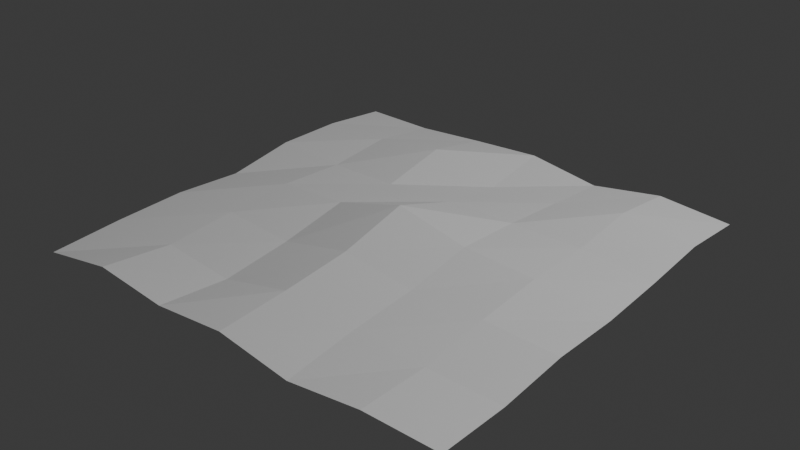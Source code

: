 # Source: Water.blend  (saved by Blender 4.1.24; exported with 4.5.12 LTS)
import bpy
from mathutils import Matrix  # noqa: F401  (used for matrix-valued properties, if any)

bpy.ops.wm.read_factory_settings(use_empty=True)
scene = bpy.context.scene
scene.name = 'Scene'

# ---- collections
col_collection = bpy.data.collections.new('Collection'); scene.collection.children.link(col_collection)

# ---- world
world_world = bpy.data.worlds.new('World'); scene.world = world_world
world_world.use_nodes = True; world_world.node_tree.nodes.clear()
_N = world_world.node_tree.nodes; _L = world_world.node_tree.links
n0 = _N.new('ShaderNodeOutputWorld'); n0.name = 'World Output'; n0.location = (300, 300)
n1 = _N.new('ShaderNodeBackground'); n1.name = 'Background'; n1.location = (10, 300)
n1.inputs[0].default_value = (0.05088, 0.05088, 0.05088, 1.0)
_L.new(n1.outputs[0], n0.inputs[0])
n0.is_active_output = True
world_world.color = (0.05088, 0.05088, 0.05088)
world_world.use_sun_shadow = False
world_world.sun_shadow_jitter_overblur = 0.0

# ---- lights
light_light = bpy.data.lights.new('Light', 'POINT')
light_light.transmission_factor = 0.0
light_light.energy = 1000.0
light_light.shadow_soft_size = 0.1
light_light.shadow_maximum_resolution = 0.006
light_light.use_absolute_resolution = True

# ---- meshes
me_plane = bpy.data.meshes.new('Plane')
me_plane.from_pydata([(-1.0, -1.0, 0.04323), (1.0, -1.0, 0.0409), (-1.0, 1.0, 0.05548), (1.0, 1.0, 0.03831), (-1.0, 0.6667, 0.09092), (-1.0, 0.3333, 0.09434), (-1.0, -2.98e-08, 0.04505), (-1.0, -0.3333, 0.06844), (-1.0, -0.6667, 0.06099), (-0.6667, -1.0, 0.09468), (-0.3333, -1.0, 0.04929), (2.98e-08, -1.0, 0.07227), (0.3333, -1.0, 0.01012), (0.6667, -1.0, 0.04761), (1.0, -0.6667, 0.02758), (1.0, -0.3333, 0.04844), (1.0, 2.98e-08, 0.03354), (1.0, 0.3333, 0.04611), (1.0, 0.6667, 0.06887), (0.6667, 1.0, 0.07143), (0.3333, 1.0, 0.0221), (-2.98e-08, 1.0, 0.07974), (-0.3333, 1.0, 0.06571), (-0.6667, 1.0, 0.04672), (-0.6667, -0.6667, 0.05565), (-0.6667, -0.3333, 0.07673), (-0.6667, 2.98e-08, 0.09113), (-0.6667, 0.3333, 0.0701), (-0.6667, 0.6667, 0.0953), (-0.3333, -0.6667, 0.01507), (-0.3333, -0.3333, 0.04746), (-0.3333, 2.98e-08, 0.1033), (-0.3333, 0.3333, 0.06912), (-0.3333, 0.6667, 0.1304), (1.987e-08, -0.6667, 0.08944), (9.934e-09, -0.3333, 0.1166), (-8.882e-16, 2.98e-08, 0.1933), (-9.934e-09, 0.3333, 0.08481), (-1.987e-08, 0.6667, 0.0339), (0.3333, -0.6667, 0.04675), (0.3333, -0.3333, 0.06435), (0.3333, 2.98e-08, 0.1124), (0.3333, 0.3333, 0.08865), (0.3333, 0.6667, 0.05566), (0.6667, -0.6667, 0.03724), (0.6667, -0.3333, 0.06718), (0.6667, 2.98e-08, 0.08912), (0.6667, 0.3333, 0.08216), (0.6667, 0.6667, 0.1148)], [], [(48, 18, 3, 19), (4, 28, 23, 2), (28, 33, 22, 23), (33, 38, 21, 22), (38, 43, 20, 21), (43, 48, 19, 20), (0, 9, 24, 8), (8, 24, 25, 7), (7, 25, 26, 6), (6, 26, 27, 5), (5, 27, 28, 4), (9, 10, 29, 24), (24, 29, 30, 25), (25, 30, 31, 26), (26, 31, 32, 27), (27, 32, 33, 28), (10, 11, 34, 29), (29, 34, 35, 30), (30, 35, 36, 31), (31, 36, 37, 32), (32, 37, 38, 33), (11, 12, 39, 34), (34, 39, 40, 35), (35, 40, 41, 36), (36, 41, 42, 37), (37, 42, 43, 38), (12, 13, 44, 39), (39, 44, 45, 40), (40, 45, 46, 41), (41, 46, 47, 42), (42, 47, 48, 43), (13, 1, 14, 44), (44, 14, 15, 45), (45, 15, 16, 46), (46, 16, 17, 47), (47, 17, 18, 48)])
_uv = me_plane.uv_layers.new(name='UVMap')
_uv.uv.foreach_set('vector', [0.8333, 0.8333, 1.0, 0.8333, 1.0, 1.0, 0.8333, 1.0, 0.0, 0.8333, 0.1667, 0.8333, 0.1667, 1.0, 0.0, 1.0, 0.1667, 0.8333, 0.3333, 0.8333, 0.3333, 1.0, 0.1667, 1.0, 0.3333, 0.8333, 0.5, 0.8333, 0.5, 1.0, 0.3333, 1.0, 0.5, 0.8333, 0.6667, 0.8333, 0.6667, 1.0, 0.5, 1.0, 0.6667, 0.8333, 0.8333, 0.8333, 0.8333, 1.0, 0.6667, 1.0, 0.0, 0.0, 0.1667, 0.0, 0.1667, 0.1667, 0.0, 0.1667, 0.0, 0.1667, 0.1667, 0.1667, 0.1667, 0.3333, 0.0, 0.3333, 0.0, 0.3333, 0.1667, 0.3333, 0.1667, 0.5, 0.0, 0.5, 0.0, 0.5, 0.1667, 0.5, 0.1667, 0.6667, 0.0, 0.6667, 0.0, 0.6667, 0.1667, 0.6667, 0.1667, 0.8333, 0.0, 0.8333, 0.1667, 0.0, 0.3333, 0.0, 0.3333, 0.1667, 0.1667, 0.1667, 0.1667, 0.1667, 0.3333, 0.1667, 0.3333, 0.3333, 0.1667, 0.3333, 0.1667, 0.3333, 0.3333, 0.3333, 0.3333, 0.5, 0.1667, 0.5, 0.1667, 0.5, 0.3333, 0.5, 0.3333, 0.6667, 0.1667, 0.6667, 0.1667, 0.6667, 0.3333, 0.6667, 0.3333, 0.8333, 0.1667, 0.8333, 0.3333, 0.0, 0.5, 0.0, 0.5, 0.1667, 0.3333, 0.1667, 0.3333, 0.1667, 0.5, 0.1667, 0.5, 0.3333, 0.3333, 0.3333, 0.3333, 0.3333, 0.5, 0.3333, 0.5, 0.5, 0.3333, 0.5, 0.3333, 0.5, 0.5, 0.5, 0.5, 0.6667, 0.3333, 0.6667, 0.3333, 0.6667, 0.5, 0.6667, 0.5, 0.8333, 0.3333, 0.8333, 0.5, 0.0, 0.6667, 0.0, 0.6667, 0.1667, 0.5, 0.1667, 0.5, 0.1667, 0.6667, 0.1667, 0.6667, 0.3333, 0.5, 0.3333, 0.5, 0.3333, 0.6667, 0.3333, 0.6667, 0.5, 0.5, 0.5, 0.5, 0.5, 0.6667, 0.5, 0.6667, 0.6667, 0.5, 0.6667, 0.5, 0.6667, 0.6667, 0.6667, 0.6667, 0.8333, 0.5, 0.8333, 0.6667, 0.0, 0.8333, 0.0, 0.8333, 0.1667, 0.6667, 0.1667, 0.6667, 0.1667, 0.8333, 0.1667, 0.8333, 0.3333, 0.6667, 0.3333, 0.6667, 0.3333, 0.8333, 0.3333, 0.8333, 0.5, 0.6667, 0.5, 0.6667, 0.5, 0.8333, 0.5, 0.8333, 0.6667, 0.6667, 0.6667, 0.6667, 0.6667, 0.8333, 0.6667, 0.8333, 0.8333, 0.6667, 0.8333, 0.8333, 0.0, 1.0, 0.0, 1.0, 0.1667, 0.8333, 0.1667, 0.8333, 0.1667, 1.0, 0.1667, 1.0, 0.3333, 0.8333, 0.3333, 0.8333, 0.3333, 1.0, 0.3333, 1.0, 0.5, 0.8333, 0.5, 0.8333, 0.5, 1.0, 0.5, 1.0, 0.6667, 0.8333, 0.6667, 0.8333, 0.6667, 1.0, 0.6667, 1.0, 0.8333, 0.8333, 0.8333])
me_plane.update()

# ---- objects
ob_plane = bpy.data.objects.new('Plane', me_plane)
ob_light = bpy.data.objects.new('Light', light_light)

# ---- transforms, parenting, visibility, modifiers, constraints
ob_plane.location = (0.0, 0.0, 0.0)
ob_light.location = (4.076, 1.005, 5.904)
ob_light.rotation_euler = (0.6503, 0.05522, 1.866)
ob_light.lock_rotations_4d = False
ob_light.empty_display_type = 'ARROWS'
ob_light.color = (0.0, 0.0, 0.0, 0.0)
ob_light.lineart.crease_threshold = 0.0

# ---- collection membership
scene.collection.objects.link(ob_plane)
col_collection.objects.link(ob_light)

# ---- scene / render settings (as saved in the file)
scene.frame_start = 1; scene.frame_end = 250; scene.frame_set(124)
scene.render.engine = 'BLENDER_EEVEE_NEXT'
scene.render.fps = 30
scene.cycles.sampling_pattern = 'TABULATED_SOBOL'
scene.eevee.ray_tracing_options.trace_max_roughness = 0.0
bpy.context.view_layer.update()

# ---- added for rendering (the .blend has no active camera): camera
cam_auto = bpy.data.cameras.new('AutoCamera')
cam_auto.lens = 50.0
cam_auto.sensor_width = 36.0
cam_auto.clip_end = 1000.0
ob_auto_camera = bpy.data.objects.new('AutoCamera', cam_auto)
scene.collection.objects.link(ob_auto_camera)
ob_auto_camera.location = (2.62241, -3.1469, 2.19965)
ob_auto_camera.rotation_euler = (1.09748, -7.21219e-08, 0.694738)
scene.camera = ob_auto_camera
bpy.context.view_layer.update()
